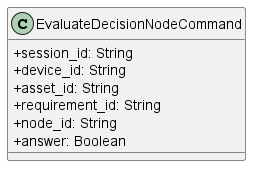

The diagram above was rendered by PlantUML. Its source (embedded in the PNG):
@startuml
skinparam classAttributeIconSize 0   
    class EvaluateDecisionNodeCommand {
        + session_id: String
        + device_id: String
        + asset_id: String
        + requirement_id: String
        + node_id: String
        + answer: Boolean
    }
@enduml